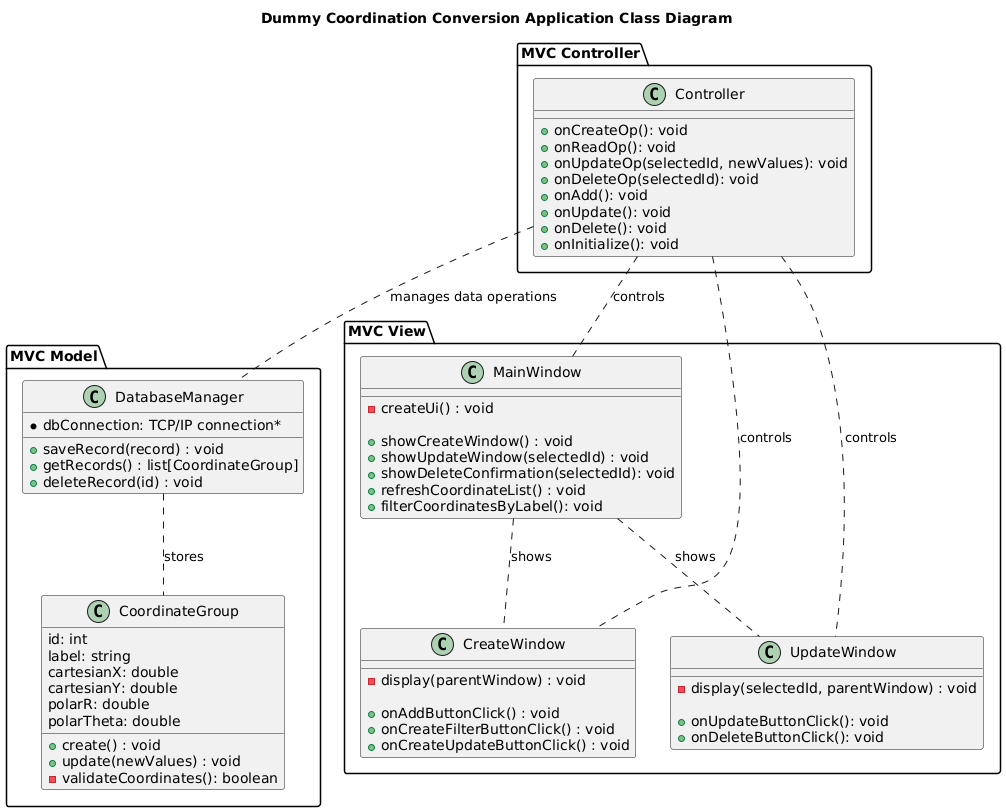

The diagram above was rendered by PlantUML. Its source (embedded in the PNG):
@startuml
title Dummy Coordination Conversion Application Class Diagram

package "MVC Model" {
    class CoordinateGroup {
        id: int
        label: string
        cartesianX: double
        cartesianY: double
        polarR: double
        polarTheta: double

        +create() : void
        +update(newValues) : void
        -validateCoordinates(): boolean
    }

    class DatabaseManager {
        *dbConnection: TCP/IP connection*
        
        +saveRecord(record) : void
        +getRecords() : list[CoordinateGroup]
        +deleteRecord(id) : void
    }
}

package "MVC Controller" {
    class Controller {
        +onCreateOp(): void
        +onReadOp(): void
        +onUpdateOp(selectedId, newValues): void
        +onDeleteOp(selectedId): void
        +onAdd(): void
        +onUpdate(): void
        +onDelete(): void
        +onInitialize(): void
    }
}

package "MVC View" {
    class MainWindow {
        -createUi() : void

        +showCreateWindow() : void
        +showUpdateWindow(selectedId) : void
        +showDeleteConfirmation(selectedId): void
        +refreshCoordinateList() : void
        +filterCoordinatesByLabel(): void
    }

    class CreateWindow {
        -display(parentWindow) : void
        
        +onAddButtonClick() : void
        +onCreateFilterButtonClick() : void
        +onCreateUpdateButtonClick() : void
    }

    class UpdateWindow {
        -display(selectedId, parentWindow) : void

        +onUpdateButtonClick(): void
        +onDeleteButtonClick(): void
    }
}

DatabaseManager .. CoordinateGroup : stores
Controller .. MainWindow : controls
Controller .. CreateWindow : controls
Controller .. UpdateWindow : controls
Controller .. DatabaseManager : manages data operations
MainWindow .. CreateWindow : shows
MainWindow .. UpdateWindow : shows
@enduml